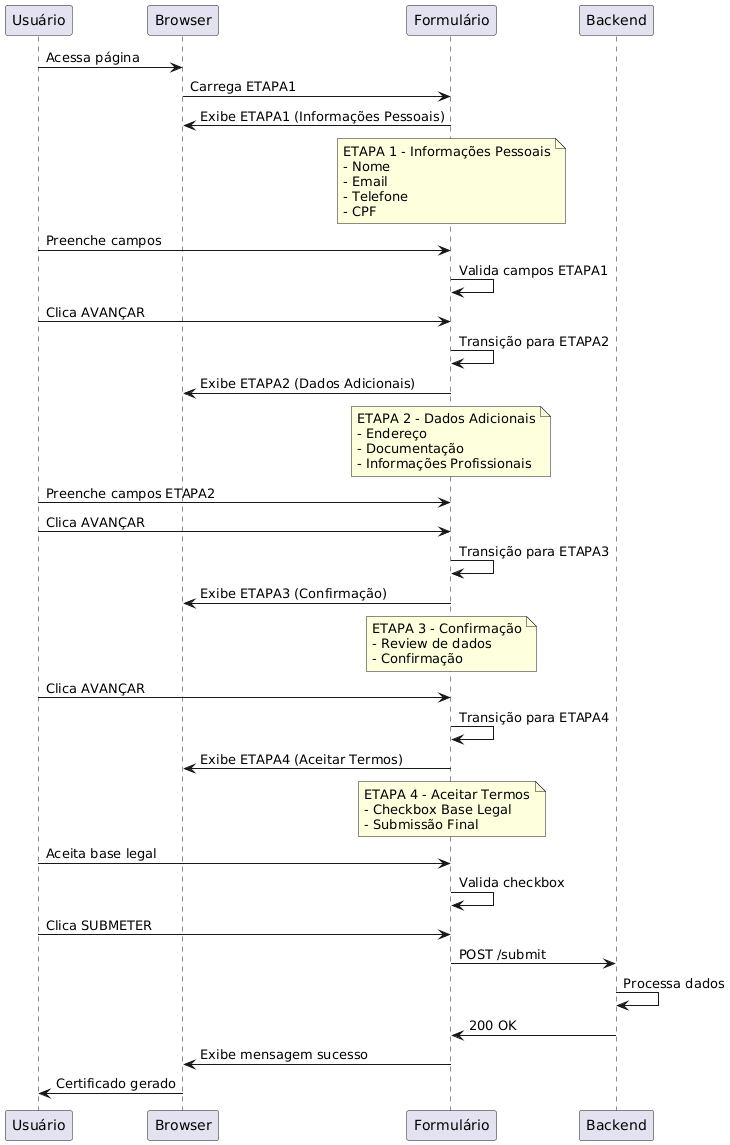

The diagram above was rendered by PlantUML. Its source (embedded in the PNG):
@startuml
participant Usuário
participant Browser
participant Formulário
participant Backend

Usuário -> Browser: Acessa página
Browser -> Formulário: Carrega ETAPA1
Formulário -> Browser: Exibe ETAPA1 (Informações Pessoais)

note over Formulário
  ETAPA 1 - Informações Pessoais
  - Nome
  - Email
  - Telefone
  - CPF
end note

Usuário -> Formulário: Preenche campos
Formulário -> Formulário: Valida campos ETAPA1
Usuário -> Formulário: Clica AVANÇAR

Formulário -> Formulário: Transição para ETAPA2
Formulário -> Browser: Exibe ETAPA2 (Dados Adicionais)

note over Formulário
  ETAPA 2 - Dados Adicionais
  - Endereço
  - Documentação
  - Informações Profissionais
end note

Usuário -> Formulário: Preenche campos ETAPA2
Usuário -> Formulário: Clica AVANÇAR

Formulário -> Formulário: Transição para ETAPA3
Formulário -> Browser: Exibe ETAPA3 (Confirmação)

note over Formulário
  ETAPA 3 - Confirmação
  - Review de dados
  - Confirmação
end note

Usuário -> Formulário: Clica AVANÇAR

Formulário -> Formulário: Transição para ETAPA4
Formulário -> Browser: Exibe ETAPA4 (Aceitar Termos)

note over Formulário
  ETAPA 4 - Aceitar Termos
  - Checkbox Base Legal
  - Submissão Final
end note

Usuário -> Formulário: Aceita base legal
Formulário -> Formulário: Valida checkbox
Usuário -> Formulário: Clica SUBMETER

Formulário -> Backend: POST /submit
Backend -> Backend: Processa dados
Backend -> Formulário: 200 OK
Formulário -> Browser: Exibe mensagem sucesso
Browser -> Usuário: Certificado gerado
@enduml